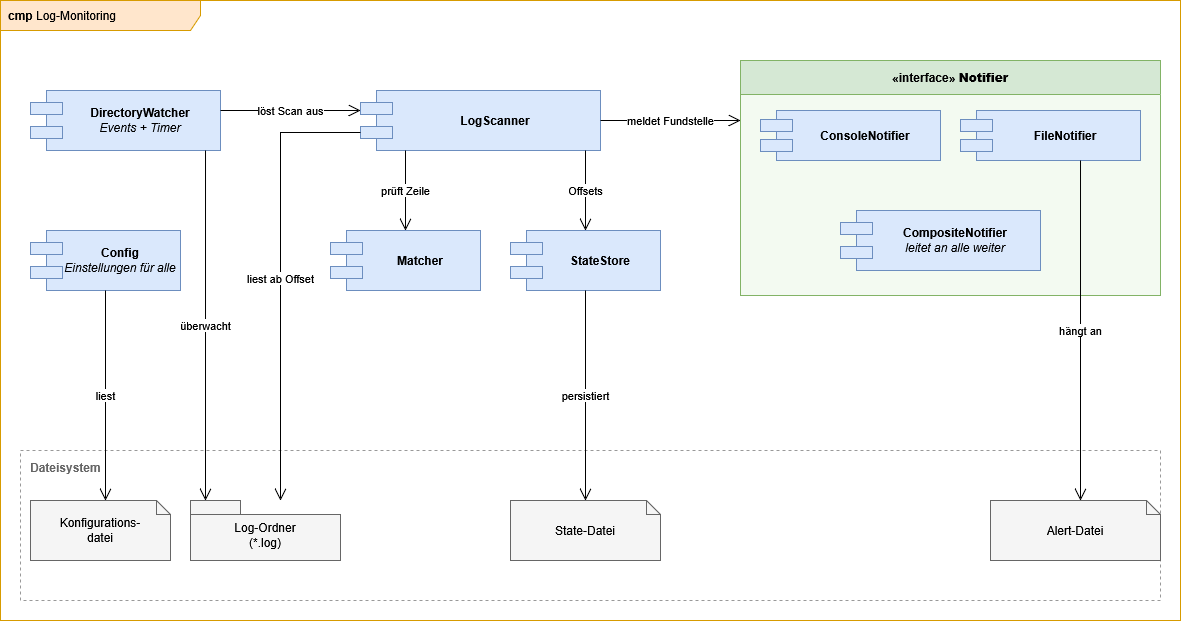

The diagram above was exported from draw.io. Its source (the exported page's mxGraphModel, read from the mxfile embedded in the PNG):
<mxGraphModel dx="2013" dy="1111" grid="1" gridSize="10" guides="1" tooltips="1" connect="1" arrows="1" fold="1" page="1" pageScale="1" pageWidth="1220" pageHeight="670" math="0" shadow="0">
  <root>
    <mxCell id="0" />
    <mxCell id="1" parent="0" />
    <mxCell id="frame" parent="1" style="shape=umlFrame;whiteSpace=wrap;html=1;width=200;height=30;boundedLbl=1;verticalAlign=middle;align=left;spacingLeft=6;fillColor=#ffe6cc;strokeColor=#d79b00;" value="&lt;b&gt;cmp&lt;/b&gt; Log-Monitoring" vertex="1">
      <mxGeometry height="620" width="1180" x="20" y="20" as="geometry" />
    </mxCell>
    <mxCell id="watcher" parent="1" style="shape=component;align=center;spacingLeft=30;whiteSpace=wrap;html=1;fillColor=#dae8fc;strokeColor=#6c8ebf;" value="&lt;b&gt;DirectoryWatcher&lt;/b&gt;&lt;br&gt;&lt;i&gt;Events + Timer&lt;/i&gt;" vertex="1">
      <mxGeometry height="60" width="190" x="50" y="110" as="geometry" />
    </mxCell>
    <mxCell id="scanner" parent="1" style="shape=component;align=center;spacingLeft=30;whiteSpace=wrap;html=1;fillColor=#dae8fc;strokeColor=#6c8ebf;" value="&lt;b&gt;LogScanner&lt;/b&gt;" vertex="1">
      <mxGeometry height="60" width="240" x="380" y="110" as="geometry" />
    </mxCell>
    <mxCell id="config" parent="1" style="shape=component;align=center;spacingLeft=30;whiteSpace=wrap;html=1;fillColor=#dae8fc;strokeColor=#6c8ebf;" value="&lt;b&gt;Config&lt;/b&gt;&lt;br&gt;&lt;i&gt;Einstellungen für alle&lt;/i&gt;" vertex="1">
      <mxGeometry height="60" width="150" x="50" y="250" as="geometry" />
    </mxCell>
    <mxCell id="matcher" parent="1" style="shape=component;align=center;spacingLeft=30;whiteSpace=wrap;html=1;fillColor=#dae8fc;strokeColor=#6c8ebf;" value="&lt;b&gt;Matcher&lt;/b&gt;" vertex="1">
      <mxGeometry height="60" width="150" x="350" y="250" as="geometry" />
    </mxCell>
    <mxCell id="state" parent="1" style="shape=component;align=center;spacingLeft=30;whiteSpace=wrap;html=1;fillColor=#dae8fc;strokeColor=#6c8ebf;" value="&lt;b&gt;StateStore&lt;/b&gt;" vertex="1">
      <mxGeometry height="60" width="150" x="530" y="250" as="geometry" />
    </mxCell>
    <mxCell id="notifier" parent="1" style="swimlane;startSize=34;html=1;whiteSpace=wrap;fillColor=#d5e8d4;strokeColor=#82b366;swimlaneFillColor=#f3faf1;rounded=0;" value="«interface» &lt;b&gt;Notifier&lt;/b&gt;" vertex="1">
      <mxGeometry height="235" width="420" x="760" y="80" as="geometry" />
    </mxCell>
    <mxCell id="consoleN" parent="notifier" style="shape=component;align=center;spacingLeft=30;whiteSpace=wrap;html=1;fillColor=#dae8fc;strokeColor=#6c8ebf;" value="&lt;b&gt;ConsoleNotifier&lt;/b&gt;" vertex="1">
      <mxGeometry height="50" width="180" x="20" y="50" as="geometry" />
    </mxCell>
    <mxCell id="fileN" parent="notifier" style="shape=component;align=center;spacingLeft=30;whiteSpace=wrap;html=1;fillColor=#dae8fc;strokeColor=#6c8ebf;" value="&lt;b&gt;FileNotifier&lt;/b&gt;" vertex="1">
      <mxGeometry height="50" width="180" x="220" y="50" as="geometry" />
    </mxCell>
    <mxCell id="compN" parent="notifier" style="shape=component;align=center;spacingLeft=30;whiteSpace=wrap;html=1;fillColor=#dae8fc;strokeColor=#6c8ebf;" value="&lt;b&gt;CompositeNotifier&lt;/b&gt;&lt;br&gt;&lt;i&gt;leitet an alle weiter&lt;/i&gt;" vertex="1">
      <mxGeometry height="60" width="200" x="100" y="150" as="geometry" />
    </mxCell>
    <mxCell id="fs" parent="1" style="rounded=0;html=1;whiteSpace=wrap;dashed=1;fillColor=none;strokeColor=#999999;align=left;verticalAlign=top;spacingLeft=8;spacingTop=4;fontStyle=1;fontColor=#666666;" value="Dateisystem" vertex="1">
      <mxGeometry height="150" width="1140" x="40" y="470" as="geometry" />
    </mxCell>
    <mxCell id="cfgFile" parent="1" style="shape=note;size=14;whiteSpace=wrap;html=1;fillColor=#f5f5f5;strokeColor=#666666;" value="Konfigurations-&lt;br&gt;datei" vertex="1">
      <mxGeometry height="60" width="140" x="50" y="520" as="geometry" />
    </mxCell>
    <mxCell id="logDir" parent="1" style="shape=folder;tabWidth=50;tabHeight=14;tabPosition=left;whiteSpace=wrap;html=1;fillColor=#f5f5f5;strokeColor=#666666;verticalAlign=middle;spacingTop=10;" value="Log-Ordner&lt;br&gt;(*.log)" vertex="1">
      <mxGeometry height="60" width="150" x="210" y="520" as="geometry" />
    </mxCell>
    <mxCell id="stateFile" parent="1" style="shape=note;size=14;whiteSpace=wrap;html=1;fillColor=#f5f5f5;strokeColor=#666666;" value="State-Datei" vertex="1">
      <mxGeometry height="60" width="150" x="530" y="520" as="geometry" />
    </mxCell>
    <mxCell id="alertFile" parent="1" style="shape=note;size=14;whiteSpace=wrap;html=1;fillColor=#f5f5f5;strokeColor=#666666;" value="Alert-Datei" vertex="1">
      <mxGeometry height="60" width="170" x="1010" y="520" as="geometry" />
    </mxCell>
    <mxCell id="u1" edge="1" parent="1" source="watcher" style="html=1;rounded=0;endArrow=open;endSize=10;labelBackgroundColor=#ffffff;fontSize=11;edgeStyle=none;exitX=1.0;exitY=0.3333;exitDx=0;exitDy=0;entryX=0.0;entryY=0.3333;entryDx=0;entryDy=0;" target="scanner" value="löst Scan aus">
      <mxGeometry relative="1" as="geometry" />
    </mxCell>
    <mxCell id="u2" edge="1" parent="1" source="scanner" style="html=1;rounded=0;endArrow=open;endSize=10;labelBackgroundColor=#ffffff;fontSize=11;edgeStyle=none;exitX=1.0;exitY=0.5;exitDx=0;exitDy=0;entryX=0.0;entryY=0.2553;entryDx=0;entryDy=0;" target="notifier" value="meldet Fundstelle">
      <mxGeometry relative="1" as="geometry" />
    </mxCell>
    <mxCell id="u3" edge="1" parent="1" source="scanner" style="html=1;rounded=0;endArrow=open;endSize=10;labelBackgroundColor=#ffffff;fontSize=11;edgeStyle=none;exitX=0.1875;exitY=1.0;exitDx=0;exitDy=0;entryX=0.5;entryY=0.0;entryDx=0;entryDy=0;" target="matcher" value="prüft Zeile">
      <mxGeometry relative="1" as="geometry" />
    </mxCell>
    <mxCell id="u4" edge="1" parent="1" source="scanner" style="html=1;rounded=0;endArrow=open;endSize=10;labelBackgroundColor=#ffffff;fontSize=11;edgeStyle=none;exitX=0.9375;exitY=1.0;exitDx=0;exitDy=0;entryX=0.5;entryY=0.0;entryDx=0;entryDy=0;" target="state" value="Offsets">
      <mxGeometry relative="1" as="geometry" />
    </mxCell>
    <mxCell id="u5" edge="1" parent="1" source="config" style="html=1;rounded=0;endArrow=open;endSize=10;labelBackgroundColor=#ffffff;fontSize=11;edgeStyle=none;exitX=0.5;exitY=1.0;exitDx=0;exitDy=0;entryX=0.5357;entryY=0.0;entryDx=0;entryDy=0;" target="cfgFile" value="liest">
      <mxGeometry relative="1" as="geometry" />
    </mxCell>
    <mxCell id="u6" edge="1" parent="1" source="watcher" style="html=1;rounded=0;endArrow=open;endSize=10;labelBackgroundColor=#ffffff;fontSize=11;edgeStyle=none;exitX=0.9211;exitY=1.0;exitDx=0;exitDy=0;entryX=0.1;entryY=0.0;entryDx=0;entryDy=0;" target="logDir" value="überwacht">
      <mxGeometry relative="1" as="geometry" />
    </mxCell>
    <mxCell id="u7" edge="1" parent="1" source="scanner" style="html=1;rounded=0;endArrow=open;endSize=10;labelBackgroundColor=#ffffff;fontSize=11;edgeStyle=none;exitX=0;exitY=0.7;exitDx=0;exitDy=0;entryX=0.6;entryY=0.0;entryDx=0;entryDy=0;" target="logDir" value="liest ab Offset">
      <mxGeometry relative="1" x="0.0087" as="geometry">
        <Array as="points">
          <mxPoint x="300" y="152" />
        </Array>
      </mxGeometry>
    </mxCell>
    <mxCell id="u8" edge="1" parent="1" source="state" style="html=1;rounded=0;endArrow=open;endSize=10;labelBackgroundColor=#ffffff;fontSize=11;edgeStyle=none;exitX=0.5;exitY=1.0;exitDx=0;exitDy=0;entryX=0.5;entryY=0.0;entryDx=0;entryDy=0;" target="stateFile" value="persistiert">
      <mxGeometry relative="1" as="geometry" />
    </mxCell>
    <mxCell id="u9" edge="1" parent="1" source="fileN" style="html=1;rounded=0;endArrow=open;endSize=10;labelBackgroundColor=#ffffff;fontSize=11;edgeStyle=none;exitX=0.6667;exitY=1.0;exitDx=0;exitDy=0;entryX=0.5294;entryY=0.0;entryDx=0;entryDy=0;" target="alertFile" value="hängt an">
      <mxGeometry relative="1" as="geometry" />
    </mxCell>
  </root>
</mxGraphModel>